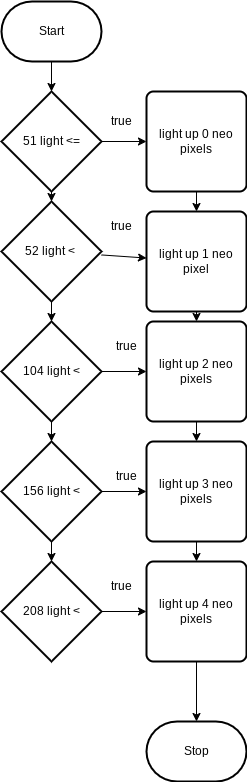

The diagram above was exported from draw.io. Its source (the exported page's mxGraphModel, read from the mxfile embedded in the PNG):
<mxGraphModel dx="475" dy="441" grid="1" gridSize="10" guides="1" tooltips="1" connect="1" arrows="1" fold="1" page="1" pageScale="1" pageWidth="850" pageHeight="1100" math="0" shadow="0">
  <root>
    <mxCell id="0" />
    <mxCell id="1" parent="0" />
    <mxCell id="11" style="edgeStyle=none;html=1;exitX=0.5;exitY=1;exitDx=0;exitDy=0;exitPerimeter=0;entryX=0.5;entryY=0;entryDx=0;entryDy=0;entryPerimeter=0;" edge="1" parent="1" source="2" target="6">
      <mxGeometry relative="1" as="geometry" />
    </mxCell>
    <mxCell id="2" value="Start" style="strokeWidth=2;html=1;shape=mxgraph.flowchart.terminator;whiteSpace=wrap;" parent="1" vertex="1">
      <mxGeometry x="180" y="10" width="100" height="60" as="geometry" />
    </mxCell>
    <mxCell id="3" value="Stop" style="strokeWidth=2;html=1;shape=mxgraph.flowchart.terminator;whiteSpace=wrap;" parent="1" vertex="1">
      <mxGeometry x="325" y="730" width="100" height="60" as="geometry" />
    </mxCell>
    <mxCell id="19" style="edgeStyle=none;html=1;exitX=0.5;exitY=1;exitDx=0;exitDy=0;exitPerimeter=0;entryX=0.5;entryY=0;entryDx=0;entryDy=0;entryPerimeter=0;" edge="1" parent="1" source="6" target="8">
      <mxGeometry relative="1" as="geometry" />
    </mxCell>
    <mxCell id="28" value="" style="edgeStyle=none;html=1;" edge="1" parent="1" source="6" target="13">
      <mxGeometry relative="1" as="geometry" />
    </mxCell>
    <mxCell id="6" value="51 light &amp;lt;=" style="strokeWidth=2;html=1;shape=mxgraph.flowchart.decision;whiteSpace=wrap;" vertex="1" parent="1">
      <mxGeometry x="180" y="100" width="100" height="100" as="geometry" />
    </mxCell>
    <mxCell id="21" style="edgeStyle=none;html=1;exitX=0.5;exitY=1;exitDx=0;exitDy=0;exitPerimeter=0;entryX=0.5;entryY=0;entryDx=0;entryDy=0;entryPerimeter=0;" edge="1" parent="1" source="7" target="9">
      <mxGeometry relative="1" as="geometry" />
    </mxCell>
    <mxCell id="26" value="" style="edgeStyle=none;html=1;" edge="1" parent="1" source="7" target="16">
      <mxGeometry relative="1" as="geometry" />
    </mxCell>
    <mxCell id="7" value="104 light &amp;lt;" style="strokeWidth=2;html=1;shape=mxgraph.flowchart.decision;whiteSpace=wrap;" vertex="1" parent="1">
      <mxGeometry x="180" y="330" width="100" height="100" as="geometry" />
    </mxCell>
    <mxCell id="20" style="edgeStyle=none;html=1;exitX=0.5;exitY=1;exitDx=0;exitDy=0;exitPerimeter=0;entryX=0.5;entryY=0;entryDx=0;entryDy=0;entryPerimeter=0;" edge="1" parent="1" source="8" target="7">
      <mxGeometry relative="1" as="geometry" />
    </mxCell>
    <mxCell id="27" value="" style="edgeStyle=none;html=1;" edge="1" parent="1" source="8" target="15">
      <mxGeometry relative="1" as="geometry" />
    </mxCell>
    <mxCell id="8" value="52 light &amp;lt;&amp;nbsp;" style="strokeWidth=2;html=1;shape=mxgraph.flowchart.decision;whiteSpace=wrap;" vertex="1" parent="1">
      <mxGeometry x="180" y="210" width="100" height="100" as="geometry" />
    </mxCell>
    <mxCell id="22" style="edgeStyle=none;html=1;exitX=0.5;exitY=1;exitDx=0;exitDy=0;exitPerimeter=0;entryX=0.5;entryY=0;entryDx=0;entryDy=0;entryPerimeter=0;" edge="1" parent="1" source="9" target="10">
      <mxGeometry relative="1" as="geometry" />
    </mxCell>
    <mxCell id="25" value="" style="edgeStyle=none;html=1;" edge="1" parent="1" source="9" target="17">
      <mxGeometry relative="1" as="geometry" />
    </mxCell>
    <mxCell id="9" value="156 light &amp;lt;" style="strokeWidth=2;html=1;shape=mxgraph.flowchart.decision;whiteSpace=wrap;" vertex="1" parent="1">
      <mxGeometry x="180" y="450" width="100" height="100" as="geometry" />
    </mxCell>
    <mxCell id="23" style="edgeStyle=none;html=1;exitX=1;exitY=0.5;exitDx=0;exitDy=0;exitPerimeter=0;entryX=0;entryY=0.5;entryDx=0;entryDy=0;" edge="1" parent="1" source="10" target="18">
      <mxGeometry relative="1" as="geometry" />
    </mxCell>
    <mxCell id="10" value="208 light &amp;lt;" style="strokeWidth=2;html=1;shape=mxgraph.flowchart.decision;whiteSpace=wrap;" vertex="1" parent="1">
      <mxGeometry x="180" y="570" width="100" height="100" as="geometry" />
    </mxCell>
    <mxCell id="12" value="true&lt;span style=&quot;color: rgba(0, 0, 0, 0); font-family: monospace; font-size: 0px; text-align: start;&quot;&gt;%3CmxGraphModel%3E%3Croot%3E%3CmxCell%20id%3D%220%22%2F%3E%3CmxCell%20id%3D%221%22%20parent%3D%220%22%2F%3E%3CmxCell%20id%3D%222%22%20value%3D%2251%20light%22%20style%3D%22strokeWidth%3D2%3Bhtml%3D1%3Bshape%3Dmxgraph.flowchart.decision%3BwhiteSpace%3Dwrap%3B%22%20vertex%3D%221%22%20parent%3D%221%22%3E%3CmxGeometry%20x%3D%22180%22%20y%3D%22170%22%20width%3D%22100%22%20height%3D%22100%22%20as%3D%22geometry%22%2F%3E%3C%2FmxCell%3E%3C%2Froot%3E%3C%2FmxGraphModel%3E&lt;/span&gt;&lt;span style=&quot;color: rgba(0, 0, 0, 0); font-family: monospace; font-size: 0px; text-align: start;&quot;&gt;%3CmxGraphModel%3E%3Croot%3E%3CmxCell%20id%3D%220%22%2F%3E%3CmxCell%20id%3D%221%22%20parent%3D%220%22%2F%3E%3CmxCell%20id%3D%222%22%20value%3D%2251%20light%22%20style%3D%22strokeWidth%3D2%3Bhtml%3D1%3Bshape%3Dmxgraph.flowchart.decision%3BwhiteSpace%3Dwrap%3B%22%20vertex%3D%221%22%20parent%3D%221%22%3E%3CmxGeometry%20x%3D%22180%22%20y%3D%22170%22%20width%3D%22100%22%20height%3D%22100%22%20as%3D%22geometry%22%2F%3E%3C%2FmxCell%3E%3C%2Froot%3E%3C%2FmxGraphModel%3E&lt;/span&gt;" style="text;html=1;align=center;verticalAlign=middle;resizable=0;points=[];autosize=1;strokeColor=none;fillColor=none;" vertex="1" parent="1">
      <mxGeometry x="280" y="115" width="40" height="30" as="geometry" />
    </mxCell>
    <mxCell id="33" style="edgeStyle=none;html=1;exitX=0.5;exitY=1;exitDx=0;exitDy=0;" edge="1" parent="1" source="13" target="15">
      <mxGeometry relative="1" as="geometry" />
    </mxCell>
    <mxCell id="13" value="light up 0 neo pixels" style="rounded=1;whiteSpace=wrap;html=1;absoluteArcSize=1;arcSize=14;strokeWidth=2;" vertex="1" parent="1">
      <mxGeometry x="325" y="100" width="100" height="100" as="geometry" />
    </mxCell>
    <mxCell id="34" style="edgeStyle=none;html=1;exitX=0.5;exitY=1;exitDx=0;exitDy=0;entryX=0.5;entryY=0;entryDx=0;entryDy=0;" edge="1" parent="1" source="15" target="16">
      <mxGeometry relative="1" as="geometry" />
    </mxCell>
    <mxCell id="15" value="light up 1 neo pixel" style="rounded=1;whiteSpace=wrap;html=1;absoluteArcSize=1;arcSize=14;strokeWidth=2;" vertex="1" parent="1">
      <mxGeometry x="325" y="220" width="100" height="100" as="geometry" />
    </mxCell>
    <mxCell id="35" style="edgeStyle=none;html=1;exitX=0.5;exitY=1;exitDx=0;exitDy=0;entryX=0.5;entryY=0;entryDx=0;entryDy=0;" edge="1" parent="1" source="16" target="17">
      <mxGeometry relative="1" as="geometry" />
    </mxCell>
    <mxCell id="16" value="light up 2 neo pixels" style="rounded=1;whiteSpace=wrap;html=1;absoluteArcSize=1;arcSize=14;strokeWidth=2;" vertex="1" parent="1">
      <mxGeometry x="325" y="330" width="100" height="100" as="geometry" />
    </mxCell>
    <mxCell id="36" style="edgeStyle=none;html=1;exitX=0.5;exitY=1;exitDx=0;exitDy=0;entryX=0.5;entryY=0;entryDx=0;entryDy=0;" edge="1" parent="1" source="17" target="18">
      <mxGeometry relative="1" as="geometry" />
    </mxCell>
    <mxCell id="17" value="light up 3 neo pixels" style="rounded=1;whiteSpace=wrap;html=1;absoluteArcSize=1;arcSize=14;strokeWidth=2;" vertex="1" parent="1">
      <mxGeometry x="325" y="450" width="100" height="100" as="geometry" />
    </mxCell>
    <mxCell id="37" style="edgeStyle=none;html=1;exitX=0.5;exitY=1;exitDx=0;exitDy=0;entryX=0.5;entryY=0;entryDx=0;entryDy=0;entryPerimeter=0;" edge="1" parent="1" source="18" target="3">
      <mxGeometry relative="1" as="geometry" />
    </mxCell>
    <mxCell id="18" value="light up 4 neo pixels" style="rounded=1;whiteSpace=wrap;html=1;absoluteArcSize=1;arcSize=14;strokeWidth=2;" vertex="1" parent="1">
      <mxGeometry x="325" y="570" width="100" height="100" as="geometry" />
    </mxCell>
    <mxCell id="29" value="true&lt;span style=&quot;color: rgba(0, 0, 0, 0); font-family: monospace; font-size: 0px; text-align: start;&quot;&gt;%3CmxGraphModel%3E%3Croot%3E%3CmxCell%20id%3D%220%22%2F%3E%3CmxCell%20id%3D%221%22%20parent%3D%220%22%2F%3E%3CmxCell%20id%3D%222%22%20value%3D%2251%20light%22%20style%3D%22strokeWidth%3D2%3Bhtml%3D1%3Bshape%3Dmxgraph.flowchart.decision%3BwhiteSpace%3Dwrap%3B%22%20vertex%3D%221%22%20parent%3D%221%22%3E%3CmxGeometry%20x%3D%22180%22%20y%3D%22170%22%20width%3D%22100%22%20height%3D%22100%22%20as%3D%22geometry%22%2F%3E%3C%2FmxCell%3E%3C%2Froot%3E%3C%2FmxGraphModel%3E&lt;/span&gt;&lt;span style=&quot;color: rgba(0, 0, 0, 0); font-family: monospace; font-size: 0px; text-align: start;&quot;&gt;%3CmxGraphModel%3E%3Croot%3E%3CmxCell%20id%3D%220%22%2F%3E%3CmxCell%20id%3D%221%22%20parent%3D%220%22%2F%3E%3CmxCell%20id%3D%222%22%20value%3D%2251%20light%22%20style%3D%22strokeWidth%3D2%3Bhtml%3D1%3Bshape%3Dmxgraph.flowchart.decision%3BwhiteSpace%3Dwrap%3B%22%20vertex%3D%221%22%20parent%3D%221%22%3E%3CmxGeometry%20x%3D%22180%22%20y%3D%22170%22%20width%3D%22100%22%20height%3D%22100%22%20as%3D%22geometry%22%2F%3E%3C%2FmxCell%3E%3C%2Froot%3E%3C%2FmxGraphModel%3E&lt;/span&gt;" style="text;html=1;align=center;verticalAlign=middle;resizable=0;points=[];autosize=1;strokeColor=none;fillColor=none;" vertex="1" parent="1">
      <mxGeometry x="285" y="340" width="40" height="30" as="geometry" />
    </mxCell>
    <mxCell id="30" value="true&lt;span style=&quot;color: rgba(0, 0, 0, 0); font-family: monospace; font-size: 0px; text-align: start;&quot;&gt;%3CmxGraphModel%3E%3Croot%3E%3CmxCell%20id%3D%220%22%2F%3E%3CmxCell%20id%3D%221%22%20parent%3D%220%22%2F%3E%3CmxCell%20id%3D%222%22%20value%3D%2251%20light%22%20style%3D%22strokeWidth%3D2%3Bhtml%3D1%3Bshape%3Dmxgraph.flowchart.decision%3BwhiteSpace%3Dwrap%3B%22%20vertex%3D%221%22%20parent%3D%221%22%3E%3CmxGeometry%20x%3D%22180%22%20y%3D%22170%22%20width%3D%22100%22%20height%3D%22100%22%20as%3D%22geometry%22%2F%3E%3C%2FmxCell%3E%3C%2Froot%3E%3C%2FmxGraphModel%3E&lt;/span&gt;&lt;span style=&quot;color: rgba(0, 0, 0, 0); font-family: monospace; font-size: 0px; text-align: start;&quot;&gt;%3CmxGraphModel%3E%3Croot%3E%3CmxCell%20id%3D%220%22%2F%3E%3CmxCell%20id%3D%221%22%20parent%3D%220%22%2F%3E%3CmxCell%20id%3D%222%22%20value%3D%2251%20light%22%20style%3D%22strokeWidth%3D2%3Bhtml%3D1%3Bshape%3Dmxgraph.flowchart.decision%3BwhiteSpace%3Dwrap%3B%22%20vertex%3D%221%22%20parent%3D%221%22%3E%3CmxGeometry%20x%3D%22180%22%20y%3D%22170%22%20width%3D%22100%22%20height%3D%22100%22%20as%3D%22geometry%22%2F%3E%3C%2FmxCell%3E%3C%2Froot%3E%3C%2FmxGraphModel%3E&lt;/span&gt;" style="text;html=1;align=center;verticalAlign=middle;resizable=0;points=[];autosize=1;strokeColor=none;fillColor=none;" vertex="1" parent="1">
      <mxGeometry x="280" y="220" width="40" height="30" as="geometry" />
    </mxCell>
    <mxCell id="31" value="true&lt;span style=&quot;color: rgba(0, 0, 0, 0); font-family: monospace; font-size: 0px; text-align: start;&quot;&gt;%3CmxGraphModel%3E%3Croot%3E%3CmxCell%20id%3D%220%22%2F%3E%3CmxCell%20id%3D%221%22%20parent%3D%220%22%2F%3E%3CmxCell%20id%3D%222%22%20value%3D%2251%20light%22%20style%3D%22strokeWidth%3D2%3Bhtml%3D1%3Bshape%3Dmxgraph.flowchart.decision%3BwhiteSpace%3Dwrap%3B%22%20vertex%3D%221%22%20parent%3D%221%22%3E%3CmxGeometry%20x%3D%22180%22%20y%3D%22170%22%20width%3D%22100%22%20height%3D%22100%22%20as%3D%22geometry%22%2F%3E%3C%2FmxCell%3E%3C%2Froot%3E%3C%2FmxGraphModel%3E&lt;/span&gt;&lt;span style=&quot;color: rgba(0, 0, 0, 0); font-family: monospace; font-size: 0px; text-align: start;&quot;&gt;%3CmxGraphModel%3E%3Croot%3E%3CmxCell%20id%3D%220%22%2F%3E%3CmxCell%20id%3D%221%22%20parent%3D%220%22%2F%3E%3CmxCell%20id%3D%222%22%20value%3D%2251%20light%22%20style%3D%22strokeWidth%3D2%3Bhtml%3D1%3Bshape%3Dmxgraph.flowchart.decision%3BwhiteSpace%3Dwrap%3B%22%20vertex%3D%221%22%20parent%3D%221%22%3E%3CmxGeometry%20x%3D%22180%22%20y%3D%22170%22%20width%3D%22100%22%20height%3D%22100%22%20as%3D%22geometry%22%2F%3E%3C%2FmxCell%3E%3C%2Froot%3E%3C%2FmxGraphModel%3E&lt;/span&gt;" style="text;html=1;align=center;verticalAlign=middle;resizable=0;points=[];autosize=1;strokeColor=none;fillColor=none;" vertex="1" parent="1">
      <mxGeometry x="280" y="580" width="40" height="30" as="geometry" />
    </mxCell>
    <mxCell id="32" value="true&lt;span style=&quot;color: rgba(0, 0, 0, 0); font-family: monospace; font-size: 0px; text-align: start;&quot;&gt;%3CmxGraphModel%3E%3Croot%3E%3CmxCell%20id%3D%220%22%2F%3E%3CmxCell%20id%3D%221%22%20parent%3D%220%22%2F%3E%3CmxCell%20id%3D%222%22%20value%3D%2251%20light%22%20style%3D%22strokeWidth%3D2%3Bhtml%3D1%3Bshape%3Dmxgraph.flowchart.decision%3BwhiteSpace%3Dwrap%3B%22%20vertex%3D%221%22%20parent%3D%221%22%3E%3CmxGeometry%20x%3D%22180%22%20y%3D%22170%22%20width%3D%22100%22%20height%3D%22100%22%20as%3D%22geometry%22%2F%3E%3C%2FmxCell%3E%3C%2Froot%3E%3C%2FmxGraphModel%3E&lt;/span&gt;&lt;span style=&quot;color: rgba(0, 0, 0, 0); font-family: monospace; font-size: 0px; text-align: start;&quot;&gt;%3CmxGraphModel%3E%3Croot%3E%3CmxCell%20id%3D%220%22%2F%3E%3CmxCell%20id%3D%221%22%20parent%3D%220%22%2F%3E%3CmxCell%20id%3D%222%22%20value%3D%2251%20light%22%20style%3D%22strokeWidth%3D2%3Bhtml%3D1%3Bshape%3Dmxgraph.flowchart.decision%3BwhiteSpace%3Dwrap%3B%22%20vertex%3D%221%22%20parent%3D%221%22%3E%3CmxGeometry%20x%3D%22180%22%20y%3D%22170%22%20width%3D%22100%22%20height%3D%22100%22%20as%3D%22geometry%22%2F%3E%3C%2FmxCell%3E%3C%2Froot%3E%3C%2FmxGraphModel%3E&lt;/span&gt;" style="text;html=1;align=center;verticalAlign=middle;resizable=0;points=[];autosize=1;strokeColor=none;fillColor=none;" vertex="1" parent="1">
      <mxGeometry x="285" y="470" width="40" height="30" as="geometry" />
    </mxCell>
  </root>
</mxGraphModel>